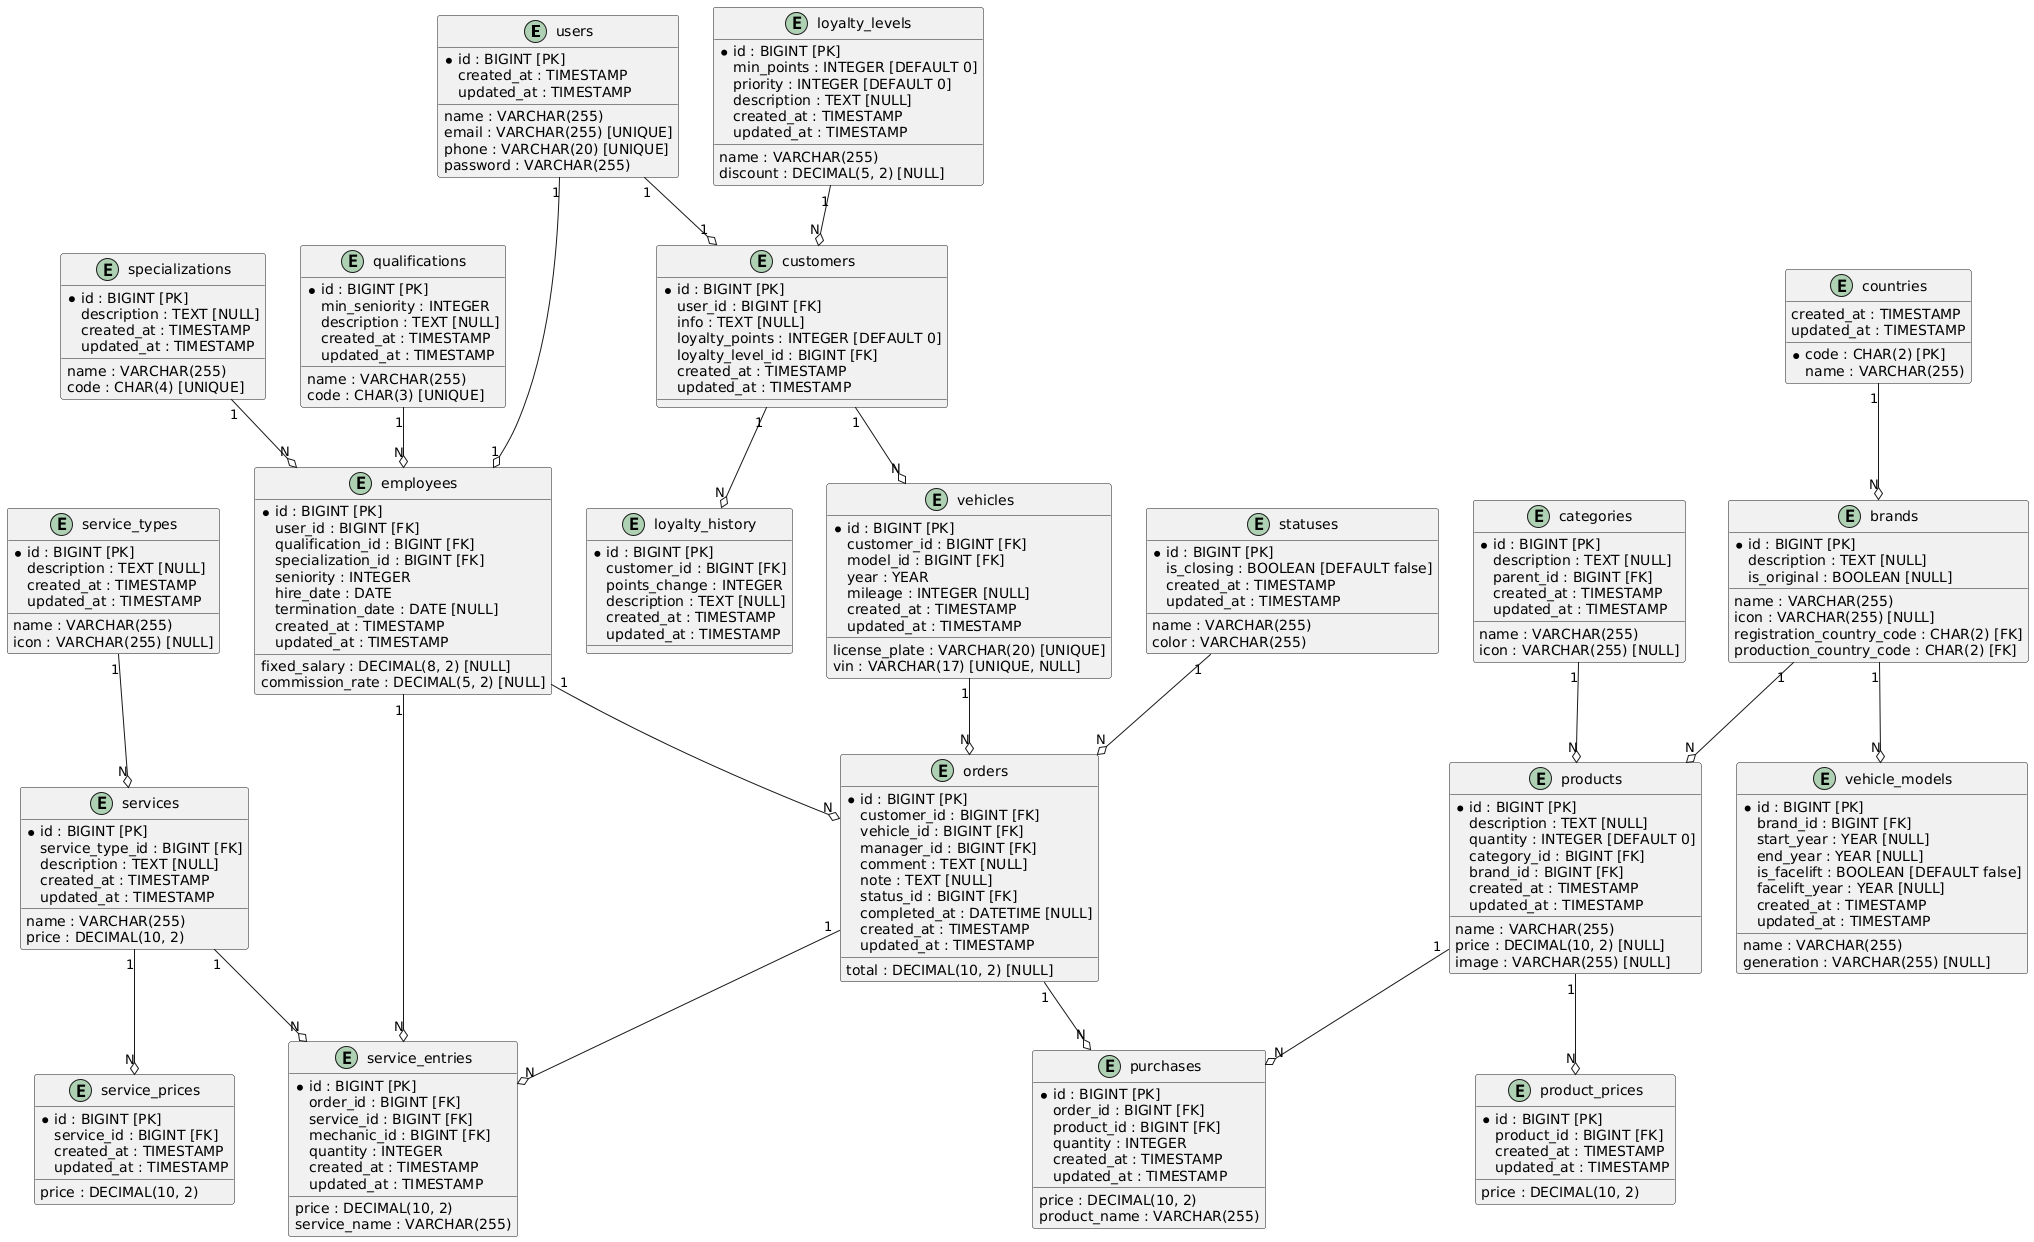

The diagram above was rendered by PlantUML. Its source (embedded in the PNG):
@startuml
entity users {
    *id : BIGINT [PK]
    name : VARCHAR(255)
    email : VARCHAR(255) [UNIQUE]
    phone : VARCHAR(20) [UNIQUE]
    password : VARCHAR(255)
    created_at : TIMESTAMP
    updated_at : TIMESTAMP
}

entity countries {
    *code : CHAR(2) [PK]
    name : VARCHAR(255)
    created_at : TIMESTAMP
    updated_at : TIMESTAMP
}

entity brands {
    *id : BIGINT [PK]
    name : VARCHAR(255)
    icon : VARCHAR(255) [NULL]
    description : TEXT [NULL]
    is_original : BOOLEAN [NULL]
    registration_country_code : CHAR(2) [FK]
    production_country_code : CHAR(2) [FK]
}

entity loyalty_levels {
    *id : BIGINT [PK]
    name : VARCHAR(255)
    min_points : INTEGER [DEFAULT 0]
    discount : DECIMAL(5, 2) [NULL]
    priority : INTEGER [DEFAULT 0]
    description : TEXT [NULL]
    created_at : TIMESTAMP
    updated_at : TIMESTAMP
}

entity customers {
    *id : BIGINT [PK]
    user_id : BIGINT [FK]
    info : TEXT [NULL]
    loyalty_points : INTEGER [DEFAULT 0]
    loyalty_level_id : BIGINT [FK]
    created_at : TIMESTAMP
    updated_at : TIMESTAMP
}

entity vehicle_models {
    *id : BIGINT [PK]
    brand_id : BIGINT [FK]
    name : VARCHAR(255)
    generation : VARCHAR(255) [NULL]
    start_year : YEAR [NULL]
    end_year : YEAR [NULL]
    is_facelift : BOOLEAN [DEFAULT false]
    facelift_year : YEAR [NULL]
    created_at : TIMESTAMP
    updated_at : TIMESTAMP
}

entity vehicles {
    *id : BIGINT [PK]
    customer_id : BIGINT [FK]
    model_id : BIGINT [FK]
    year : YEAR
    license_plate : VARCHAR(20) [UNIQUE]
    vin : VARCHAR(17) [UNIQUE, NULL]
    mileage : INTEGER [NULL]
    created_at : TIMESTAMP
    updated_at : TIMESTAMP
}

entity specializations {
    *id : BIGINT [PK]
    name : VARCHAR(255)
    code : CHAR(4) [UNIQUE]
    description : TEXT [NULL]
    created_at : TIMESTAMP
    updated_at : TIMESTAMP
}

entity qualifications {
    *id : BIGINT [PK]
    name : VARCHAR(255)
    min_seniority : INTEGER
    code : CHAR(3) [UNIQUE]
    description : TEXT [NULL]
    created_at : TIMESTAMP
    updated_at : TIMESTAMP
}

entity employees {
    *id : BIGINT [PK]
    user_id : BIGINT [FK]
    qualification_id : BIGINT [FK]
    specialization_id : BIGINT [FK]
    fixed_salary : DECIMAL(8, 2) [NULL]
    commission_rate : DECIMAL(5, 2) [NULL]
    seniority : INTEGER
    hire_date : DATE
    termination_date : DATE [NULL]
    created_at : TIMESTAMP
    updated_at : TIMESTAMP
}

entity statuses {
    *id : BIGINT [PK]
    name : VARCHAR(255)
    color : VARCHAR(255)
    is_closing : BOOLEAN [DEFAULT false]
    created_at : TIMESTAMP
    updated_at : TIMESTAMP
}

entity orders {
    *id : BIGINT [PK]
    customer_id : BIGINT [FK]
    vehicle_id : BIGINT [FK]
    manager_id : BIGINT [FK]
    total : DECIMAL(10, 2) [NULL]
    comment : TEXT [NULL]
    note : TEXT [NULL]
    status_id : BIGINT [FK]
    completed_at : DATETIME [NULL]
    created_at : TIMESTAMP
    updated_at : TIMESTAMP
}

entity service_types {
    *id : BIGINT [PK]
    name : VARCHAR(255)
    icon : VARCHAR(255) [NULL]
    description : TEXT [NULL]
    created_at : TIMESTAMP
    updated_at : TIMESTAMP
}

entity services {
    *id : BIGINT [PK]
    service_type_id : BIGINT [FK]
    name : VARCHAR(255)
    description : TEXT [NULL]
    price : DECIMAL(10, 2)
    created_at : TIMESTAMP
    updated_at : TIMESTAMP
}

entity service_entries {
    *id : BIGINT [PK]
    order_id : BIGINT [FK]
    service_id : BIGINT [FK]
    mechanic_id : BIGINT [FK]
    price : DECIMAL(10, 2)
    quantity : INTEGER
    service_name : VARCHAR(255)
    created_at : TIMESTAMP
    updated_at : TIMESTAMP
}

entity loyalty_history {
    *id : BIGINT [PK]
    customer_id : BIGINT [FK]
    points_change : INTEGER
    description : TEXT [NULL]
    created_at : TIMESTAMP
    updated_at : TIMESTAMP
}

entity categories {
    *id : BIGINT [PK]
    name : VARCHAR(255)
    icon : VARCHAR(255) [NULL]
    description : TEXT [NULL]
    parent_id : BIGINT [FK]
    created_at : TIMESTAMP
    updated_at : TIMESTAMP
}

entity products {
    *id : BIGINT [PK]
    name : VARCHAR(255)
    description : TEXT [NULL]
    price : DECIMAL(10, 2) [NULL]
    quantity : INTEGER [DEFAULT 0]
    image : VARCHAR(255) [NULL]
    category_id : BIGINT [FK]
    brand_id : BIGINT [FK]
    created_at : TIMESTAMP
    updated_at : TIMESTAMP
}

entity purchases {
    *id : BIGINT [PK]
    order_id : BIGINT [FK]
    product_id : BIGINT [FK]
    price : DECIMAL(10, 2)
    quantity : INTEGER
    product_name : VARCHAR(255)
    created_at : TIMESTAMP
    updated_at : TIMESTAMP
}

entity product_prices {
    *id : BIGINT [PK]
    product_id : BIGINT [FK]
    price : DECIMAL(10, 2)
    created_at : TIMESTAMP
    updated_at : TIMESTAMP
}

entity service_prices {
    *id : BIGINT [PK]
    service_id : BIGINT [FK]
    price : DECIMAL(10, 2)
    created_at : TIMESTAMP
    updated_at : TIMESTAMP
}

' Описание связей между сущностями с указанием типов

users "1" --o "1" customers 
users "1" --o "1" employees 
countries "1" --o "N" brands 
brands "1" --o "N" vehicle_models 
customers "1" --o "N" vehicles 
vehicles "1" --o "N" orders
employees "1" --o "N" orders 
statuses "1" --o "N" orders 
service_types "1" --o "N" services 
services "1" --o "N" service_entries 
orders "1" --o "N" service_entries 
employees "1" --o "N" service_entries 
categories "1" --o "N" products 
brands "1" --o "N" products 
products "1" --o "N" purchases 
orders "1" --o "N" purchases 
products "1" --o "N" product_prices 
services "1" --o "N" service_prices 
customers "1" --o "N" loyalty_history 
loyalty_levels "1" --o "N" customers 

specializations "1" --o "N" employees
qualifications "1" --o "N" employees
@enduml